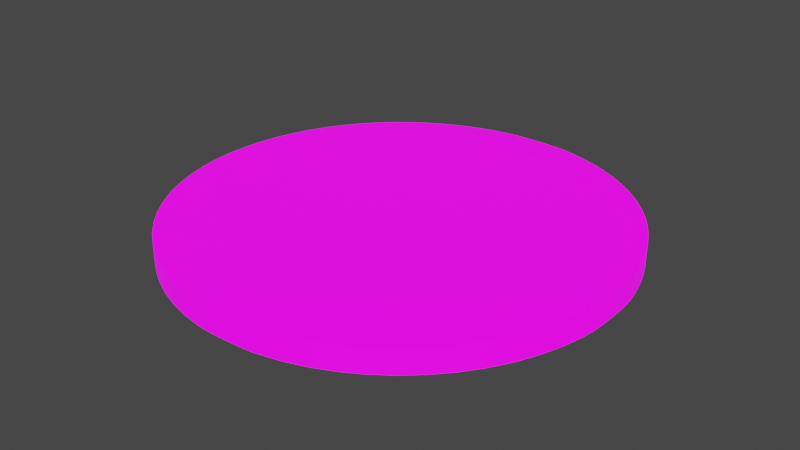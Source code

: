 # Source: UVMap2.blend  (saved by Blender 2.93.20; exported with 4.5.12 LTS)
import bpy
from mathutils import Matrix  # noqa: F401  (used for matrix-valued properties, if any)

bpy.ops.wm.read_factory_settings(use_empty=True)
scene = bpy.context.scene
scene.name = 'Scene'

# ---- collections
col_stencil2_svg = bpy.data.collections.new('Stencil2.svg'); scene.collection.children.link(col_stencil2_svg)

# ---- images (referenced by path relative to the original .blend; pixels are not part of the script)
import os
ASSET_DIR = os.environ.get("B2B_ASSET_DIR", "")  # directory of the original .blend (textures are referenced by path, not embedded)
HERE = os.path.dirname(os.path.abspath(__file__))  # packed textures are extracted next to this script under _unpacked/

def load_image(name, relpath, width, height, colorspace="sRGB"):
    """Load a texture the original file referenced (path relative to the .blend, or extracted next to this script)."""
    p = next((c for c in (os.path.join(HERE, relpath), os.path.join(ASSET_DIR, relpath)) if relpath and os.path.exists(c)), "")
    if p:
        img = bpy.data.images.load(p, check_existing=True)
        img.name = name
    else:  # same state as the original file: an image datablock whose file is absent (Cycles renders it pink)
        img = bpy.data.images.new(name, width, height)
        img.source = "FILE"
        img.filepath = "//" + (relpath or name)
    img.colorspace_settings.name = colorspace
    return img
img_icon2_png = load_image('Icon2.png', 'Icon2.png', 1024, 1024, 'sRGB')

# ---- materials (node trees are filled in below, after node groups)
mat_svgmat_001 = bpy.data.materials.new('SVGMat.001')
mat_svgmat_001.use_transparent_shadow = False
mat_svgmat_001.diffuse_color = (0.0, 0.0, 0.0, 1.0)

# ---- material node trees
mat_svgmat_001.use_nodes = True; mat_svgmat_001.node_tree.nodes.clear()
_N = mat_svgmat_001.node_tree.nodes; _L = mat_svgmat_001.node_tree.links
n0 = _N.new('ShaderNodeBsdfPrincipled'); n0.name = 'Principled BSDF'; n0.location = (10, 300)
n0.distribution = 'GGX'
n0.subsurface_method = 'BURLEY'
n0.inputs[3].default_value = 1.45
n0.inputs[28].default_value = 1.0
n1 = _N.new('ShaderNodeOutputMaterial'); n1.name = 'Material Output'; n1.location = (300, 300)
n2 = _N.new('ShaderNodeTexImage'); n2.name = 'Image Texture'; n2.location = (-280, 280)
n2.image = img_icon2_png
n3 = _N.new('ShaderNodeTexImage'); n3.name = 'Image Texture.001'; n3.location = (-280, -60)
n3.image = img_icon2_png
_L.new(n0.outputs[0], n1.inputs[0])
_L.new(n2.outputs[0], n0.inputs[0])
_L.new(n3.outputs[0], n0.inputs[27])
n1.is_active_output = True

# ---- world
world_world = bpy.data.worlds.new('World'); scene.world = world_world
world_world.use_nodes = True; world_world.node_tree.nodes.clear()
_N = world_world.node_tree.nodes; _L = world_world.node_tree.links
n0 = _N.new('ShaderNodeOutputWorld'); n0.name = 'World Output'; n0.location = (300, 300)
n1 = _N.new('ShaderNodeBackground'); n1.name = 'Background'; n1.location = (10, 300)
n1.inputs[0].default_value = (0.05088, 0.05088, 0.05088, 1.0)
_L.new(n1.outputs[0], n0.inputs[0])
n0.is_active_output = True
world_world.color = (0.05088, 0.05088, 0.05088)
world_world.use_sun_shadow = False
world_world.sun_shadow_jitter_overblur = 0.0

# ---- meshes
me_path1587 = bpy.data.meshes.new('path1587')
me_path1587.from_pydata([(0.04088, 0.0002502, 0.0005), (0.0364, 0.0009976, 0.0005), (0.03206, 0.002172, 0.0005), (0.02789, 0.00375, 0.0005), (0.02391, 0.005712, 0.0005), (0.02014, 0.008034, 0.0005), (0.01661, 0.0107, 0.0005), (0.01336, 0.01367, 0.0005), (0.01039, 0.01695, 0.0005), (0.007754, 0.0205, 0.0005), (0.005462, 0.0243, 0.0005), (0.003544, 0.02833, 0.0005), (0.002026, 0.03256, 0.0005), (0.0009838, 0.03668, 0.0005), (0.0003249, 0.04082, 0.0005), (4.303e-05, 0.04497, 0.0005), (0.0001323, 0.04909, 0.0005), (0.0005868, 0.05318, 0.0005), (0.001401, 0.0572, 0.0005), (0.002568, 0.06112, 0.0005), (0.004082, 0.06494, 0.0005), (0.005938, 0.06861, 0.0005), (0.008129, 0.07212, 0.0005), (0.01065, 0.07545, 0.0005), (0.01349, 0.07857, 0.0005), (0.0152, 0.08018, 0.0005), (0.01698, 0.08171, 0.0005), (0.01884, 0.08314, 0.0005), (0.02077, 0.08447, 0.0005), (0.02276, 0.08571, 0.0005), (0.02482, 0.08685, 0.0005), (0.02694, 0.08788, 0.0005), (0.02911, 0.08881, 0.0005), (0.03133, 0.08963, 0.0005), (0.03359, 0.09034, 0.0005), (0.03589, 0.09094, 0.0005), (0.03823, 0.09142, 0.0005), (0.03925, 0.09158, 0.0005), (0.04044, 0.0917, 0.0005), (0.04176, 0.0918, 0.0005), (0.04318, 0.09187, 0.0005), (0.04466, 0.09191, 0.0005), (0.04617, 0.09193, 0.0005), (0.04767, 0.09191, 0.0005), (0.04914, 0.09187, 0.0005), (0.05054, 0.0918, 0.0005), (0.05184, 0.0917, 0.0005), (0.05299, 0.09157, 0.0005), (0.05398, 0.09141, 0.0005), (0.05496, 0.09122, 0.0005), (0.05595, 0.09099, 0.0005), (0.05696, 0.09074, 0.0005), (0.05797, 0.09047, 0.0005), (0.05899, 0.09017, 0.0005), (0.05999, 0.08986, 0.0005), (0.06099, 0.08953, 0.0005), (0.06197, 0.08918, 0.0005), (0.06292, 0.08882, 0.0005), (0.06385, 0.08844, 0.0005), (0.06475, 0.08806, 0.0005), (0.0656, 0.08766, 0.0005), (0.06887, 0.08595, 0.0005), (0.07197, 0.08401, 0.0005), (0.07487, 0.08186, 0.0005), (0.07759, 0.07949, 0.0005), (0.0801, 0.07694, 0.0005), (0.0824, 0.07419, 0.0005), (0.08448, 0.07128, 0.0005), (0.08634, 0.0682, 0.0005), (0.08796, 0.06497, 0.0005), (0.08933, 0.0616, 0.0005), (0.09046, 0.05809, 0.0005), (0.09132, 0.05447, 0.0005), (0.09151, 0.05338, 0.0005), (0.09166, 0.05215, 0.0005), (0.09178, 0.05081, 0.0005), (0.09187, 0.04937, 0.0005), (0.09193, 0.04788, 0.0005), (0.09196, 0.04637, 0.0005), (0.09195, 0.04484, 0.0005), (0.09192, 0.04335, 0.0005), (0.09185, 0.04191, 0.0005), (0.09175, 0.04056, 0.0005), (0.09161, 0.03932, 0.0005), (0.09144, 0.03823, 0.0005), (0.09034, 0.03351, 0.0005), (0.08878, 0.029, 0.0005), (0.0868, 0.02472, 0.0005), (0.08441, 0.02069, 0.0005), (0.08165, 0.01694, 0.0005), (0.07854, 0.0135, 0.0005), (0.07511, 0.01038, 0.0005), (0.07138, 0.007626, 0.0005), (0.06737, 0.005251, 0.0005), (0.06312, 0.003283, 0.0005), (0.05865, 0.001748, 0.0005), (0.05398, 0.0006721, 0.0005), (0.05317, 0.0005517, 0.0005), (0.0522, 0.0004433, 0.0005), (0.05111, 0.0003481, 0.0005), (0.04993, 0.0002669, 0.0005), (0.04868, 0.0002009, 0.0005), (0.0474, 0.0001511, 0.0005), (0.04612, 0.0001186, 0.0005), (0.04487, 0.0001043, 0.0005), (0.04369, 0.0001092, 0.0005), (0.04261, 0.0001346, 0.0005), (0.04167, 0.0001813, 0.0005), (0.04088, 0.0002504, 0.0005), (0.04088, 0.0002504, 0.0005), (0.04088, 0.0002504, 0.0005), (0.04088, 0.0002503, 0.0005), (0.04088, 0.0002503, 0.0005), (0.04088, 0.0002503, 0.0005), (0.04088, 0.0002503, 0.0005), (0.04088, 0.0002503, 0.0005), (0.04088, 0.0002503, 0.0005), (0.04088, 0.0002502, 0.0005), (0.04088, 0.0002502, 0.0005), (0.04088, 0.0002502, 0.0005), (0.04088, 0.0002502, -0.0005), (0.0364, 0.0009976, -0.0005), (0.03206, 0.002172, -0.0005), (0.02789, 0.00375, -0.0005), (0.02391, 0.005712, -0.0005), (0.02014, 0.008034, -0.0005), (0.01661, 0.0107, -0.0005), (0.01336, 0.01367, -0.0005), (0.01039, 0.01695, -0.0005), (0.007754, 0.0205, -0.0005), (0.005462, 0.0243, -0.0005), (0.003544, 0.02833, -0.0005), (0.002026, 0.03256, -0.0005), (0.0009838, 0.03668, -0.0005), (0.0003249, 0.04082, -0.0005), (4.303e-05, 0.04497, -0.0005), (0.0001323, 0.04909, -0.0005), (0.0005868, 0.05318, -0.0005), (0.001401, 0.0572, -0.0005), (0.002568, 0.06112, -0.0005), (0.004082, 0.06494, -0.0005), (0.005938, 0.06861, -0.0005), (0.008129, 0.07212, -0.0005), (0.01065, 0.07545, -0.0005), (0.01349, 0.07857, -0.0005), (0.0152, 0.08018, -0.0005), (0.01698, 0.08171, -0.0005), (0.01884, 0.08314, -0.0005), (0.02077, 0.08447, -0.0005), (0.02276, 0.08571, -0.0005), (0.02482, 0.08685, -0.0005), (0.02694, 0.08788, -0.0005), (0.02911, 0.08881, -0.0005), (0.03133, 0.08963, -0.0005), (0.03359, 0.09034, -0.0005), (0.03589, 0.09094, -0.0005), (0.03823, 0.09142, -0.0005), (0.03925, 0.09158, -0.0005), (0.04044, 0.0917, -0.0005), (0.04176, 0.0918, -0.0005), (0.04318, 0.09187, -0.0005), (0.04466, 0.09191, -0.0005), (0.04617, 0.09193, -0.0005), (0.04767, 0.09191, -0.0005), (0.04914, 0.09187, -0.0005), (0.05054, 0.0918, -0.0005), (0.05184, 0.0917, -0.0005), (0.05299, 0.09157, -0.0005), (0.05398, 0.09141, -0.0005), (0.05496, 0.09122, -0.0005), (0.05595, 0.09099, -0.0005), (0.05696, 0.09074, -0.0005), (0.05797, 0.09047, -0.0005), (0.05899, 0.09017, -0.0005), (0.05999, 0.08986, -0.0005), (0.06099, 0.08953, -0.0005), (0.06197, 0.08918, -0.0005), (0.06292, 0.08882, -0.0005), (0.06385, 0.08844, -0.0005), (0.06475, 0.08806, -0.0005), (0.0656, 0.08766, -0.0005), (0.06887, 0.08595, -0.0005), (0.07197, 0.08401, -0.0005), (0.07487, 0.08186, -0.0005), (0.07759, 0.07949, -0.0005), (0.0801, 0.07694, -0.0005), (0.0824, 0.07419, -0.0005), (0.08448, 0.07128, -0.0005), (0.08634, 0.0682, -0.0005), (0.08796, 0.06497, -0.0005), (0.08933, 0.0616, -0.0005), (0.09046, 0.05809, -0.0005), (0.09132, 0.05447, -0.0005), (0.09151, 0.05338, -0.0005), (0.09166, 0.05215, -0.0005), (0.09178, 0.05081, -0.0005), (0.09187, 0.04937, -0.0005), (0.09193, 0.04788, -0.0005), (0.09196, 0.04637, -0.0005), (0.09195, 0.04484, -0.0005), (0.09192, 0.04335, -0.0005), (0.09185, 0.04191, -0.0005), (0.09175, 0.04056, -0.0005), (0.09161, 0.03932, -0.0005), (0.09144, 0.03823, -0.0005), (0.09034, 0.03351, -0.0005), (0.08878, 0.029, -0.0005), (0.0868, 0.02472, -0.0005), (0.08441, 0.02069, -0.0005), (0.08165, 0.01694, -0.0005), (0.07854, 0.0135, -0.0005), (0.07511, 0.01038, -0.0005), (0.07138, 0.007626, -0.0005), (0.06737, 0.005251, -0.0005), (0.06312, 0.003283, -0.0005), (0.05865, 0.001748, -0.0005), (0.05398, 0.0006721, -0.0005), (0.05317, 0.0005517, -0.0005), (0.0522, 0.0004433, -0.0005), (0.05111, 0.0003481, -0.0005), (0.04993, 0.0002669, -0.0005), (0.04868, 0.0002009, -0.0005), (0.0474, 0.0001511, -0.0005), (0.04612, 0.0001186, -0.0005), (0.04487, 0.0001043, -0.0005), (0.04369, 0.0001092, -0.0005), (0.04261, 0.0001346, -0.0005), (0.04167, 0.0001813, -0.0005), (0.04088, 0.0002504, -0.0005), (0.04088, 0.0002504, -0.0005), (0.04088, 0.0002504, -0.0005), (0.04088, 0.0002503, -0.0005), (0.04088, 0.0002503, -0.0005), (0.04088, 0.0002503, -0.0005), (0.04088, 0.0002503, -0.0005), (0.04088, 0.0002503, -0.0005), (0.04088, 0.0002503, -0.0005), (0.04088, 0.0002502, -0.0005), (0.04088, 0.0002502, -0.0005), (0.04088, 0.0002502, -0.0005)], [], [(41, 43, 42), (40, 43, 41), (40, 44, 43), (39, 44, 40), (39, 45, 44), (38, 45, 39), (38, 46, 45), (37, 46, 38), (37, 47, 46), (36, 47, 37), (36, 48, 47), (35, 48, 36), (35, 49, 48), (35, 50, 49), (35, 51, 50), (34, 51, 35), (34, 52, 51), (34, 53, 52), (33, 53, 34), (33, 54, 53), (33, 55, 54), (32, 55, 33), (32, 56, 55), (32, 57, 56), (32, 58, 57), (31, 58, 32), (31, 59, 58), (31, 60, 59), (30, 60, 31), (30, 61, 60), (29, 61, 30), (29, 62, 61), (28, 62, 29), (27, 62, 28), (27, 63, 62), (26, 63, 27), (26, 64, 63), (25, 64, 26), (24, 64, 25), (24, 65, 64), (23, 65, 24), (23, 66, 65), (22, 66, 23), (22, 67, 66), (21, 67, 22), (21, 68, 67), (20, 68, 21), (20, 69, 68), (20, 70, 69), (19, 70, 20), (19, 71, 70), (18, 71, 19), (18, 72, 71), (17, 72, 18), (17, 73, 72), (17, 74, 73), (16, 74, 17), (16, 75, 74), (16, 76, 75), (16, 77, 76), (15, 77, 16), (15, 78, 77), (15, 79, 78), (14, 79, 15), (14, 80, 79), (14, 81, 80), (14, 82, 81), (13, 82, 14), (13, 83, 82), (13, 84, 83), (13, 85, 84), (12, 85, 13), (12, 86, 85), (11, 86, 12), (11, 87, 86), (10, 87, 11), (10, 88, 87), (9, 88, 10), (9, 89, 88), (8, 89, 9), (7, 89, 8), (7, 90, 89), (6, 90, 7), (6, 91, 90), (5, 91, 6), (5, 92, 91), (4, 92, 5), (4, 93, 92), (3, 93, 4), (3, 94, 93), (2, 94, 3), (2, 95, 94), (1, 95, 2), (1, 96, 95), (0, 119, 1), (119, 118, 1), (118, 117, 1), (117, 116, 1), (116, 115, 1), (115, 114, 1), (114, 113, 1), (113, 112, 1), (112, 111, 1), (111, 110, 1), (110, 109, 1), (109, 108, 1), (108, 96, 1), (108, 97, 96), (108, 98, 97), (108, 99, 98), (108, 100, 99), (108, 101, 100), (107, 101, 108), (107, 102, 101), (106, 102, 107), (106, 103, 102), (105, 103, 106), (105, 104, 103), (161, 162, 163), (160, 161, 163), (160, 163, 164), (159, 160, 164), (159, 164, 165), (158, 159, 165), (158, 165, 166), (157, 158, 166), (157, 166, 167), (156, 157, 167), (156, 167, 168), (155, 156, 168), (155, 168, 169), (155, 169, 170), (155, 170, 171), (154, 155, 171), (154, 171, 172), (154, 172, 173), (153, 154, 173), (153, 173, 174), (153, 174, 175), (152, 153, 175), (152, 175, 176), (152, 176, 177), (152, 177, 178), (151, 152, 178), (151, 178, 179), (151, 179, 180), (150, 151, 180), (150, 180, 181), (149, 150, 181), (149, 181, 182), (148, 149, 182), (147, 148, 182), (147, 182, 183), (146, 147, 183), (146, 183, 184), (145, 146, 184), (144, 145, 184), (144, 184, 185), (143, 144, 185), (143, 185, 186), (142, 143, 186), (142, 186, 187), (141, 142, 187), (141, 187, 188), (140, 141, 188), (140, 188, 189), (140, 189, 190), (139, 140, 190), (139, 190, 191), (138, 139, 191), (138, 191, 192), (137, 138, 192), (137, 192, 193), (137, 193, 194), (136, 137, 194), (136, 194, 195), (136, 195, 196), (136, 196, 197), (135, 136, 197), (135, 197, 198), (135, 198, 199), (134, 135, 199), (134, 199, 200), (134, 200, 201), (134, 201, 202), (133, 134, 202), (133, 202, 203), (133, 203, 204), (133, 204, 205), (132, 133, 205), (132, 205, 206), (131, 132, 206), (131, 206, 207), (130, 131, 207), (130, 207, 208), (129, 130, 208), (129, 208, 209), (128, 129, 209), (127, 128, 209), (127, 209, 210), (126, 127, 210), (126, 210, 211), (125, 126, 211), (125, 211, 212), (124, 125, 212), (124, 212, 213), (123, 124, 213), (123, 213, 214), (122, 123, 214), (122, 214, 215), (121, 122, 215), (121, 215, 216), (120, 121, 239), (239, 121, 238), (238, 121, 237), (237, 121, 236), (236, 121, 235), (235, 121, 234), (234, 121, 233), (233, 121, 232), (232, 121, 231), (231, 121, 230), (230, 121, 229), (229, 121, 228), (228, 121, 216), (228, 216, 217), (228, 217, 218), (228, 218, 219), (228, 219, 220), (228, 220, 221), (227, 228, 221), (227, 221, 222), (226, 227, 222), (226, 222, 223), (225, 226, 223), (225, 223, 224), (41, 42, 162, 161), (42, 43, 163, 162), (40, 41, 161, 160), (43, 44, 164, 163), (39, 40, 160, 159), (44, 45, 165, 164), (38, 39, 159, 158), (45, 46, 166, 165), (37, 38, 158, 157), (46, 47, 167, 166), (36, 37, 157, 156), (47, 48, 168, 167), (35, 36, 156, 155), (48, 49, 169, 168), (49, 50, 170, 169), (50, 51, 171, 170), (34, 35, 155, 154), (51, 52, 172, 171), (52, 53, 173, 172), (33, 34, 154, 153), (53, 54, 174, 173), (54, 55, 175, 174), (32, 33, 153, 152), (55, 56, 176, 175), (56, 57, 177, 176), (57, 58, 178, 177), (31, 32, 152, 151), (58, 59, 179, 178), (59, 60, 180, 179), (30, 31, 151, 150), (60, 61, 181, 180), (29, 30, 150, 149), (61, 62, 182, 181), (28, 29, 149, 148), (27, 28, 148, 147), (62, 63, 183, 182), (26, 27, 147, 146), (63, 64, 184, 183), (25, 26, 146, 145), (24, 25, 145, 144), (64, 65, 185, 184), (23, 24, 144, 143), (65, 66, 186, 185), (22, 23, 143, 142), (66, 67, 187, 186), (21, 22, 142, 141), (67, 68, 188, 187), (20, 21, 141, 140), (68, 69, 189, 188), (69, 70, 190, 189), (19, 20, 140, 139), (70, 71, 191, 190), (18, 19, 139, 138), (71, 72, 192, 191), (17, 18, 138, 137), (72, 73, 193, 192), (73, 74, 194, 193), (16, 17, 137, 136), (74, 75, 195, 194), (75, 76, 196, 195), (76, 77, 197, 196), (15, 16, 136, 135), (77, 78, 198, 197), (78, 79, 199, 198), (14, 15, 135, 134), (79, 80, 200, 199), (80, 81, 201, 200), (81, 82, 202, 201), (13, 14, 134, 133), (82, 83, 203, 202), (83, 84, 204, 203), (84, 85, 205, 204), (12, 13, 133, 132), (85, 86, 206, 205), (11, 12, 132, 131), (86, 87, 207, 206), (10, 11, 131, 130), (87, 88, 208, 207), (9, 10, 130, 129), (88, 89, 209, 208), (8, 9, 129, 128), (7, 8, 128, 127), (89, 90, 210, 209), (6, 7, 127, 126), (90, 91, 211, 210), (5, 6, 126, 125), (91, 92, 212, 211), (4, 5, 125, 124), (92, 93, 213, 212), (3, 4, 124, 123), (93, 94, 214, 213), (2, 3, 123, 122), (94, 95, 215, 214), (1, 2, 122, 121), (95, 96, 216, 215), (0, 1, 121, 120), (119, 0, 120, 239), (118, 119, 239, 238), (117, 118, 238, 237), (116, 117, 237, 236), (115, 116, 236, 235), (114, 115, 235, 234), (113, 114, 234, 233), (112, 113, 233, 232), (111, 112, 232, 231), (110, 111, 231, 230), (109, 110, 230, 229), (108, 109, 229, 228), (96, 97, 217, 216), (97, 98, 218, 217), (98, 99, 219, 218), (99, 100, 220, 219), (100, 101, 221, 220), (107, 108, 228, 227), (101, 102, 222, 221), (106, 107, 227, 226), (102, 103, 223, 222), (105, 106, 226, 225), (104, 105, 225, 224), (103, 104, 224, 223)])
_uv = me_path1587.uv_layers.new(name='UVMap')
_uv.uv.foreach_set('vector', [0.486, 0.9729, 0.517, 0.9729, 0.5016, 0.973, 0.4708, 0.9725, 0.517, 0.9729, 0.486, 0.9729, 0.4708, 0.9725, 0.5321, 0.9724, 0.517, 0.9729, 0.4563, 0.9718, 0.5321, 0.9724, 0.4708, 0.9725, 0.4563, 0.9718, 0.5465, 0.9717, 0.5321, 0.9724, 0.4427, 0.9708, 0.5465, 0.9717, 0.4563, 0.9718, 0.4427, 0.9708, 0.5598, 0.9707, 0.5465, 0.9717, 0.4305, 0.9695, 0.5598, 0.9707, 0.4427, 0.9708, 0.4305, 0.9695, 0.5717, 0.9694, 0.5598, 0.9707, 0.42, 0.9679, 0.5717, 0.9694, 0.4305, 0.9695, 0.42, 0.9679, 0.5818, 0.9678, 0.5717, 0.9694, 0.396, 0.9629, 0.5818, 0.9678, 0.42, 0.9679, 0.396, 0.9629, 0.5919, 0.9657, 0.5818, 0.9678, 0.396, 0.9629, 0.6021, 0.9634, 0.5919, 0.9657, 0.396, 0.9629, 0.6124, 0.9608, 0.6021, 0.9634, 0.3723, 0.9567, 0.6124, 0.9608, 0.396, 0.9629, 0.3723, 0.9567, 0.6228, 0.958, 0.6124, 0.9608, 0.3723, 0.9567, 0.6332, 0.955, 0.6228, 0.958, 0.3491, 0.9494, 0.6332, 0.955, 0.3723, 0.9567, 0.3491, 0.9494, 0.6436, 0.9518, 0.6332, 0.955, 0.3491, 0.9494, 0.6538, 0.9484, 0.6436, 0.9518, 0.3263, 0.941, 0.6538, 0.9484, 0.3491, 0.9494, 0.3263, 0.941, 0.6639, 0.9448, 0.6538, 0.9484, 0.3263, 0.941, 0.6737, 0.9411, 0.6639, 0.9448, 0.3263, 0.941, 0.6832, 0.9372, 0.6737, 0.9411, 0.304, 0.9315, 0.6832, 0.9372, 0.3263, 0.941, 0.304, 0.9315, 0.6924, 0.9333, 0.6832, 0.9372, 0.304, 0.9315, 0.7012, 0.9293, 0.6924, 0.9333, 0.2823, 0.9208, 0.7012, 0.9293, 0.304, 0.9315, 0.2823, 0.9208, 0.7348, 0.9117, 0.7012, 0.9293, 0.2611, 0.9092, 0.7348, 0.9117, 0.2823, 0.9208, 0.2611, 0.9092, 0.7666, 0.8917, 0.7348, 0.9117, 0.2406, 0.8965, 0.7666, 0.8917, 0.2611, 0.9092, 0.2208, 0.8827, 0.7666, 0.8917, 0.2406, 0.8965, 0.2208, 0.8827, 0.7965, 0.8696, 0.7666, 0.8917, 0.2017, 0.868, 0.7965, 0.8696, 0.2208, 0.8827, 0.2017, 0.868, 0.8243, 0.8453, 0.7965, 0.8696, 0.1834, 0.8524, 0.8243, 0.8453, 0.2017, 0.868, 0.1659, 0.8358, 0.8243, 0.8453, 0.1834, 0.8524, 0.1659, 0.8358, 0.8501, 0.819, 0.8243, 0.8453, 0.1367, 0.8038, 0.8501, 0.819, 0.1659, 0.8358, 0.1367, 0.8038, 0.8738, 0.7909, 0.8501, 0.819, 0.1108, 0.7696, 0.8738, 0.7909, 0.1367, 0.8038, 0.1108, 0.7696, 0.8952, 0.7609, 0.8738, 0.7909, 0.08826, 0.7335, 0.8952, 0.7609, 0.1108, 0.7696, 0.08826, 0.7335, 0.9142, 0.7293, 0.8952, 0.7609, 0.0692, 0.6958, 0.9142, 0.7293, 0.08826, 0.7335, 0.0692, 0.6958, 0.9309, 0.6961, 0.9142, 0.7293, 0.0692, 0.6958, 0.945, 0.6614, 0.9309, 0.6961, 0.05364, 0.6566, 0.945, 0.6614, 0.0692, 0.6958, 0.05364, 0.6566, 0.9566, 0.6254, 0.945, 0.6614, 0.04165, 0.6162, 0.9566, 0.6254, 0.05364, 0.6566, 0.04165, 0.6162, 0.9655, 0.5882, 0.9566, 0.6254, 0.03329, 0.575, 0.9655, 0.5882, 0.04165, 0.6162, 0.03329, 0.575, 0.9673, 0.577, 0.9655, 0.5882, 0.03329, 0.575, 0.9689, 0.5644, 0.9673, 0.577, 0.02862, 0.533, 0.9689, 0.5644, 0.03329, 0.575, 0.02862, 0.533, 0.9702, 0.5506, 0.9689, 0.5644, 0.02862, 0.533, 0.9711, 0.5359, 0.9702, 0.5506, 0.02862, 0.533, 0.9717, 0.5206, 0.9711, 0.5359, 0.0277, 0.4906, 0.9717, 0.5206, 0.02862, 0.533, 0.0277, 0.4906, 0.972, 0.505, 0.9717, 0.5206, 0.0277, 0.4906, 0.9719, 0.4893, 0.972, 0.505, 0.0306, 0.448, 0.9719, 0.4893, 0.0277, 0.4906, 0.0306, 0.448, 0.9716, 0.474, 0.9719, 0.4893, 0.0306, 0.448, 0.9709, 0.4592, 0.9716, 0.474, 0.0306, 0.448, 0.9698, 0.4454, 0.9709, 0.4592, 0.03737, 0.4054, 0.9698, 0.4454, 0.0306, 0.448, 0.03737, 0.4054, 0.9684, 0.4326, 0.9698, 0.4454, 0.03737, 0.4054, 0.9667, 0.4213, 0.9684, 0.4326, 0.03737, 0.4054, 0.9553, 0.3729, 0.9667, 0.4213, 0.04807, 0.3632, 0.9553, 0.3729, 0.03737, 0.4054, 0.04807, 0.3632, 0.9393, 0.3266, 0.9553, 0.3729, 0.06367, 0.3196, 0.9393, 0.3266, 0.04807, 0.3632, 0.06367, 0.3196, 0.9189, 0.2826, 0.9393, 0.3266, 0.08337, 0.2782, 0.9189, 0.2826, 0.06367, 0.3196, 0.08337, 0.2782, 0.8944, 0.2412, 0.9189, 0.2826, 0.1069, 0.2392, 0.8944, 0.2412, 0.08337, 0.2782, 0.1069, 0.2392, 0.8661, 0.2027, 0.8944, 0.2412, 0.134, 0.2028, 0.8661, 0.2027, 0.1069, 0.2392, 0.1645, 0.1691, 0.8661, 0.2027, 0.134, 0.2028, 0.1645, 0.1691, 0.8342, 0.1673, 0.8661, 0.2027, 0.1979, 0.1385, 0.8342, 0.1673, 0.1645, 0.1691, 0.1979, 0.1385, 0.7989, 0.1353, 0.8342, 0.1673, 0.2341, 0.1112, 0.7989, 0.1353, 0.1979, 0.1385, 0.2341, 0.1112, 0.7606, 0.107, 0.7989, 0.1353, 0.2729, 0.08732, 0.7606, 0.107, 0.2341, 0.1112, 0.2729, 0.08732, 0.7194, 0.08258, 0.7606, 0.107, 0.3138, 0.06717, 0.7194, 0.08258, 0.2729, 0.08732, 0.3138, 0.06717, 0.6757, 0.06237, 0.7194, 0.08258, 0.3567, 0.05095, 0.6757, 0.06237, 0.3138, 0.06717, 0.3567, 0.05095, 0.6298, 0.0466, 0.6757, 0.06237, 0.4012, 0.03889, 0.6298, 0.0466, 0.3567, 0.05095, 0.4012, 0.03889, 0.5818, 0.03554, 0.6298, 0.0466, 0.4472, 0.03121, 0.4472, 0.03121, 0.4012, 0.03889, 0.4472, 0.03121, 0.4472, 0.03121, 0.4012, 0.03889, 0.4472, 0.03121, 0.4472, 0.03121, 0.4012, 0.03889, 0.4472, 0.03121, 0.4472, 0.03121, 0.4012, 0.03889, 0.4472, 0.03121, 0.4472, 0.03121, 0.4012, 0.03889, 0.4472, 0.03121, 0.4472, 0.03121, 0.4012, 0.03889, 0.4472, 0.03121, 0.4472, 0.03121, 0.4012, 0.03889, 0.4472, 0.03121, 0.4472, 0.03121, 0.4012, 0.03889, 0.4472, 0.03121, 0.4472, 0.03121, 0.4012, 0.03889, 0.4472, 0.03121, 0.4472, 0.03121, 0.4012, 0.03889, 0.4472, 0.03121, 0.4472, 0.03121, 0.4012, 0.03889, 0.4472, 0.03121, 0.4472, 0.03121, 0.4012, 0.03889, 0.4472, 0.03121, 0.5818, 0.03554, 0.4012, 0.03889, 0.4472, 0.03121, 0.5735, 0.03431, 0.5818, 0.03554, 0.4472, 0.03121, 0.5636, 0.03319, 0.5735, 0.03431, 0.4472, 0.03121, 0.5524, 0.03222, 0.5636, 0.03319, 0.4472, 0.03121, 0.5402, 0.03138, 0.5524, 0.03222, 0.4472, 0.03121, 0.5273, 0.0307, 0.5402, 0.03138, 0.4553, 0.0305, 0.5273, 0.0307, 0.4472, 0.03121, 0.4553, 0.0305, 0.5142, 0.03019, 0.5273, 0.0307, 0.4651, 0.03002, 0.5142, 0.03019, 0.4553, 0.0305, 0.4651, 0.03002, 0.501, 0.02986, 0.5142, 0.03019, 0.4762, 0.02976, 0.501, 0.02986, 0.4651, 0.03002, 0.4762, 0.02976, 0.4883, 0.02971, 0.501, 0.02986, 0.486, 0.9729, 0.5016, 0.973, 0.517, 0.9729, 0.4708, 0.9725, 0.486, 0.9729, 0.517, 0.9729, 0.4708, 0.9725, 0.517, 0.9729, 0.5321, 0.9724, 0.4563, 0.9718, 0.4708, 0.9725, 0.5321, 0.9724, 0.4563, 0.9718, 0.5321, 0.9724, 0.5465, 0.9717, 0.4427, 0.9708, 0.4563, 0.9718, 0.5465, 0.9717, 0.4427, 0.9708, 0.5465, 0.9717, 0.5598, 0.9707, 0.4305, 0.9695, 0.4427, 0.9708, 0.5598, 0.9707, 0.4305, 0.9695, 0.5598, 0.9707, 0.5717, 0.9694, 0.42, 0.9679, 0.4305, 0.9695, 0.5717, 0.9694, 0.42, 0.9679, 0.5717, 0.9694, 0.5818, 0.9678, 0.396, 0.9629, 0.42, 0.9679, 0.5818, 0.9678, 0.396, 0.9629, 0.5818, 0.9678, 0.5919, 0.9657, 0.396, 0.9629, 0.5919, 0.9657, 0.6021, 0.9634, 0.396, 0.9629, 0.6021, 0.9634, 0.6124, 0.9608, 0.3723, 0.9567, 0.396, 0.9629, 0.6124, 0.9608, 0.3723, 0.9567, 0.6124, 0.9608, 0.6228, 0.958, 0.3723, 0.9567, 0.6228, 0.958, 0.6332, 0.955, 0.3491, 0.9494, 0.3723, 0.9567, 0.6332, 0.955, 0.3491, 0.9494, 0.6332, 0.955, 0.6436, 0.9518, 0.3491, 0.9494, 0.6436, 0.9518, 0.6538, 0.9484, 0.3263, 0.941, 0.3491, 0.9494, 0.6538, 0.9484, 0.3263, 0.941, 0.6538, 0.9484, 0.6639, 0.9448, 0.3263, 0.941, 0.6639, 0.9448, 0.6737, 0.9411, 0.3263, 0.941, 0.6737, 0.9411, 0.6832, 0.9372, 0.304, 0.9315, 0.3263, 0.941, 0.6832, 0.9372, 0.304, 0.9315, 0.6832, 0.9372, 0.6924, 0.9333, 0.304, 0.9315, 0.6924, 0.9333, 0.7012, 0.9293, 0.2823, 0.9208, 0.304, 0.9315, 0.7012, 0.9293, 0.2823, 0.9208, 0.7012, 0.9293, 0.7348, 0.9117, 0.2611, 0.9092, 0.2823, 0.9208, 0.7348, 0.9117, 0.2611, 0.9092, 0.7348, 0.9117, 0.7666, 0.8917, 0.2406, 0.8965, 0.2611, 0.9092, 0.7666, 0.8917, 0.2208, 0.8827, 0.2406, 0.8965, 0.7666, 0.8917, 0.2208, 0.8827, 0.7666, 0.8917, 0.7965, 0.8696, 0.2017, 0.868, 0.2208, 0.8827, 0.7965, 0.8696, 0.2017, 0.868, 0.7965, 0.8696, 0.8243, 0.8453, 0.1834, 0.8524, 0.2017, 0.868, 0.8243, 0.8453, 0.1659, 0.8358, 0.1834, 0.8524, 0.8243, 0.8453, 0.1659, 0.8358, 0.8243, 0.8453, 0.8501, 0.819, 0.1367, 0.8038, 0.1659, 0.8358, 0.8501, 0.819, 0.1367, 0.8038, 0.8501, 0.819, 0.8738, 0.7909, 0.1108, 0.7696, 0.1367, 0.8038, 0.8738, 0.7909, 0.1108, 0.7696, 0.8738, 0.7909, 0.8952, 0.7609, 0.08826, 0.7335, 0.1108, 0.7696, 0.8952, 0.7609, 0.08826, 0.7335, 0.8952, 0.7609, 0.9142, 0.7293, 0.0692, 0.6958, 0.08826, 0.7335, 0.9142, 0.7293, 0.0692, 0.6958, 0.9142, 0.7293, 0.9309, 0.6961, 0.0692, 0.6958, 0.9309, 0.6961, 0.945, 0.6614, 0.05364, 0.6566, 0.0692, 0.6958, 0.945, 0.6614, 0.05364, 0.6566, 0.945, 0.6614, 0.9566, 0.6254, 0.04165, 0.6162, 0.05364, 0.6566, 0.9566, 0.6254, 0.04165, 0.6162, 0.9566, 0.6254, 0.9655, 0.5882, 0.03329, 0.575, 0.04165, 0.6162, 0.9655, 0.5882, 0.03329, 0.575, 0.9655, 0.5882, 0.9673, 0.577, 0.03329, 0.575, 0.9673, 0.577, 0.9689, 0.5644, 0.02862, 0.533, 0.03329, 0.575, 0.9689, 0.5644, 0.02862, 0.533, 0.9689, 0.5644, 0.9702, 0.5506, 0.02862, 0.533, 0.9702, 0.5506, 0.9711, 0.5359, 0.02862, 0.533, 0.9711, 0.5359, 0.9717, 0.5206, 0.0277, 0.4906, 0.02862, 0.533, 0.9717, 0.5206, 0.0277, 0.4906, 0.9717, 0.5206, 0.972, 0.505, 0.0277, 0.4906, 0.972, 0.505, 0.9719, 0.4893, 0.0306, 0.448, 0.0277, 0.4906, 0.9719, 0.4893, 0.0306, 0.448, 0.9719, 0.4893, 0.9716, 0.474, 0.0306, 0.448, 0.9716, 0.474, 0.9709, 0.4592, 0.0306, 0.448, 0.9709, 0.4592, 0.9698, 0.4454, 0.03737, 0.4054, 0.0306, 0.448, 0.9698, 0.4454, 0.03737, 0.4054, 0.9698, 0.4454, 0.9684, 0.4326, 0.03737, 0.4054, 0.9684, 0.4326, 0.9667, 0.4213, 0.03737, 0.4054, 0.9667, 0.4213, 0.9553, 0.3729, 0.04807, 0.3632, 0.03737, 0.4054, 0.9553, 0.3729, 0.04807, 0.3632, 0.9553, 0.3729, 0.9393, 0.3266, 0.06367, 0.3196, 0.04807, 0.3632, 0.9393, 0.3266, 0.06367, 0.3196, 0.9393, 0.3266, 0.9189, 0.2826, 0.08337, 0.2782, 0.06367, 0.3196, 0.9189, 0.2826, 0.08337, 0.2782, 0.9189, 0.2826, 0.8944, 0.2412, 0.1069, 0.2392, 0.08337, 0.2782, 0.8944, 0.2412, 0.1069, 0.2392, 0.8944, 0.2412, 0.8661, 0.2027, 0.134, 0.2028, 0.1069, 0.2392, 0.8661, 0.2027, 0.1645, 0.1691, 0.134, 0.2028, 0.8661, 0.2027, 0.1645, 0.1691, 0.8661, 0.2027, 0.8342, 0.1673, 0.1979, 0.1385, 0.1645, 0.1691, 0.8342, 0.1673, 0.1979, 0.1385, 0.8342, 0.1673, 0.7989, 0.1353, 0.2341, 0.1112, 0.1979, 0.1385, 0.7989, 0.1353, 0.2341, 0.1112, 0.7989, 0.1353, 0.7606, 0.107, 0.2729, 0.08732, 0.2341, 0.1112, 0.7606, 0.107, 0.2729, 0.08732, 0.7606, 0.107, 0.7194, 0.08258, 0.3138, 0.06717, 0.2729, 0.08732, 0.7194, 0.08258, 0.3138, 0.06717, 0.7194, 0.08258, 0.6757, 0.06237, 0.3567, 0.05095, 0.3138, 0.06717, 0.6757, 0.06237, 0.3567, 0.05095, 0.6757, 0.06237, 0.6298, 0.0466, 0.4012, 0.03889, 0.3567, 0.05095, 0.6298, 0.0466, 0.4012, 0.03889, 0.6298, 0.0466, 0.5818, 0.03554, 0.4472, 0.03121, 0.4012, 0.03889, 0.4472, 0.03121, 0.4472, 0.03121, 0.4012, 0.03889, 0.4472, 0.03121, 0.4472, 0.03121, 0.4012, 0.03889, 0.4472, 0.03121, 0.4472, 0.03121, 0.4012, 0.03889, 0.4472, 0.03121, 0.4472, 0.03121, 0.4012, 0.03889, 0.4472, 0.03121, 0.4472, 0.03121, 0.4012, 0.03889, 0.4472, 0.03121, 0.4472, 0.03121, 0.4012, 0.03889, 0.4472, 0.03121, 0.4472, 0.03121, 0.4012, 0.03889, 0.4472, 0.03121, 0.4472, 0.03121, 0.4012, 0.03889, 0.4472, 0.03121, 0.4472, 0.03121, 0.4012, 0.03889, 0.4472, 0.03121, 0.4472, 0.03121, 0.4012, 0.03889, 0.4472, 0.03121, 0.4472, 0.03121, 0.4012, 0.03889, 0.4472, 0.03121, 0.4472, 0.03121, 0.4012, 0.03889, 0.5818, 0.03554, 0.4472, 0.03121, 0.5818, 0.03554, 0.5735, 0.03431, 0.4472, 0.03121, 0.5735, 0.03431, 0.5636, 0.03319, 0.4472, 0.03121, 0.5636, 0.03319, 0.5524, 0.03222, 0.4472, 0.03121, 0.5524, 0.03222, 0.5402, 0.03138, 0.4472, 0.03121, 0.5402, 0.03138, 0.5273, 0.0307, 0.4553, 0.0305, 0.4472, 0.03121, 0.5273, 0.0307, 0.4553, 0.0305, 0.5273, 0.0307, 0.5142, 0.03019, 0.4651, 0.03002, 0.4553, 0.0305, 0.5142, 0.03019, 0.4651, 0.03002, 0.5142, 0.03019, 0.501, 0.02986, 0.4762, 0.02976, 0.4651, 0.03002, 0.501, 0.02986, 0.4762, 0.02976, 0.501, 0.02986, 0.4883, 0.02971, 0.486, 0.9729, 0.5016, 0.973, 0.5016, 0.973, 0.486, 0.9729, 0.5016, 0.973, 0.517, 0.9729, 0.517, 0.9729, 0.5016, 0.973, 0.4708, 0.9725, 0.486, 0.9729, 0.486, 0.9729, 0.4708, 0.9725, 0.517, 0.9729, 0.5321, 0.9724, 0.5321, 0.9724, 0.517, 0.9729, 0.4563, 0.9718, 0.4708, 0.9725, 0.4708, 0.9725, 0.4563, 0.9718, 0.5321, 0.9724, 0.5465, 0.9717, 0.5465, 0.9717, 0.5321, 0.9724, 0.4427, 0.9708, 0.4563, 0.9718, 0.4563, 0.9718, 0.4427, 0.9708, 0.5465, 0.9717, 0.5598, 0.9707, 0.5598, 0.9707, 0.5465, 0.9717, 0.4305, 0.9695, 0.4427, 0.9708, 0.4427, 0.9708, 0.4305, 0.9695, 0.5598, 0.9707, 0.5717, 0.9694, 0.5717, 0.9694, 0.5598, 0.9707, 0.42, 0.9679, 0.4305, 0.9695, 0.4305, 0.9695, 0.42, 0.9679, 0.5717, 0.9694, 0.5818, 0.9678, 0.5818, 0.9678, 0.5717, 0.9694, 0.396, 0.9629, 0.42, 0.9679, 0.42, 0.9679, 0.396, 0.9629, 0.5818, 0.9678, 0.5919, 0.9657, 0.5919, 0.9657, 0.5818, 0.9678, 0.5919, 0.9657, 0.6021, 0.9634, 0.6021, 0.9634, 0.5919, 0.9657, 0.6021, 0.9634, 0.6124, 0.9608, 0.6124, 0.9608, 0.6021, 0.9634, 0.3723, 0.9567, 0.396, 0.9629, 0.396, 0.9629, 0.3723, 0.9567, 0.6124, 0.9608, 0.6228, 0.958, 0.6228, 0.958, 0.6124, 0.9608, 0.6228, 0.958, 0.6332, 0.955, 0.6332, 0.955, 0.6228, 0.958, 0.3491, 0.9494, 0.3723, 0.9567, 0.3723, 0.9567, 0.3491, 0.9494, 0.6332, 0.955, 0.6436, 0.9518, 0.6436, 0.9518, 0.6332, 0.955, 0.6436, 0.9518, 0.6538, 0.9484, 0.6538, 0.9484, 0.6436, 0.9518, 0.3263, 0.941, 0.3491, 0.9494, 0.3491, 0.9494, 0.3263, 0.941, 0.6538, 0.9484, 0.6639, 0.9448, 0.6639, 0.9448, 0.6538, 0.9484, 0.6639, 0.9448, 0.6737, 0.9411, 0.6737, 0.9411, 0.6639, 0.9448, 0.6737, 0.9411, 0.6832, 0.9372, 0.6832, 0.9372, 0.6737, 0.9411, 0.304, 0.9315, 0.3263, 0.941, 0.3263, 0.941, 0.304, 0.9315, 0.6832, 0.9372, 0.6924, 0.9333, 0.6924, 0.9333, 0.6832, 0.9372, 0.6924, 0.9333, 0.7012, 0.9293, 0.7012, 0.9293, 0.6924, 0.9333, 0.2823, 0.9208, 0.304, 0.9315, 0.304, 0.9315, 0.2823, 0.9208, 0.7012, 0.9293, 0.7348, 0.9117, 0.7348, 0.9117, 0.7012, 0.9293, 0.2611, 0.9092, 0.2823, 0.9208, 0.2823, 0.9208, 0.2611, 0.9092, 0.7348, 0.9117, 0.7666, 0.8917, 0.7666, 0.8917, 0.7348, 0.9117, 0.2406, 0.8965, 0.2611, 0.9092, 0.2611, 0.9092, 0.2406, 0.8965, 0.2208, 0.8827, 0.2406, 0.8965, 0.2406, 0.8965, 0.2208, 0.8827, 0.7666, 0.8917, 0.7965, 0.8696, 0.7965, 0.8696, 0.7666, 0.8917, 0.2017, 0.868, 0.2208, 0.8827, 0.2208, 0.8827, 0.2017, 0.868, 0.7965, 0.8696, 0.8243, 0.8453, 0.8243, 0.8453, 0.7965, 0.8696, 0.1834, 0.8524, 0.2017, 0.868, 0.2017, 0.868, 0.1834, 0.8524, 0.1659, 0.8358, 0.1834, 0.8524, 0.1834, 0.8524, 0.1659, 0.8358, 0.8243, 0.8453, 0.8501, 0.819, 0.8501, 0.819, 0.8243, 0.8453, 0.1367, 0.8038, 0.1659, 0.8358, 0.1659, 0.8358, 0.1367, 0.8038, 0.8501, 0.819, 0.8738, 0.7909, 0.8738, 0.7909, 0.8501, 0.819, 0.1108, 0.7696, 0.1367, 0.8038, 0.1367, 0.8038, 0.1108, 0.7696, 0.8738, 0.7909, 0.8952, 0.7609, 0.8952, 0.7609, 0.8738, 0.7909, 0.08826, 0.7335, 0.1108, 0.7696, 0.1108, 0.7696, 0.08826, 0.7335, 0.8952, 0.7609, 0.9142, 0.7293, 0.9142, 0.7293, 0.8952, 0.7609, 0.0692, 0.6958, 0.08826, 0.7335, 0.08826, 0.7335, 0.0692, 0.6958, 0.9142, 0.7293, 0.9309, 0.6961, 0.9309, 0.6961, 0.9142, 0.7293, 0.9309, 0.6961, 0.945, 0.6614, 0.945, 0.6614, 0.9309, 0.6961, 0.05364, 0.6566, 0.0692, 0.6958, 0.0692, 0.6958, 0.05364, 0.6566, 0.945, 0.6614, 0.9566, 0.6254, 0.9566, 0.6254, 0.945, 0.6614, 0.04165, 0.6162, 0.05364, 0.6566, 0.05364, 0.6566, 0.04165, 0.6162, 0.9566, 0.6254, 0.9655, 0.5882, 0.9655, 0.5882, 0.9566, 0.6254, 0.03329, 0.575, 0.04165, 0.6162, 0.04165, 0.6162, 0.03329, 0.575, 0.9655, 0.5882, 0.9673, 0.577, 0.9673, 0.577, 0.9655, 0.5882, 0.9673, 0.577, 0.9689, 0.5644, 0.9689, 0.5644, 0.9673, 0.577, 0.02862, 0.533, 0.03329, 0.575, 0.03329, 0.575, 0.02862, 0.533, 0.9689, 0.5644, 0.9702, 0.5506, 0.9702, 0.5506, 0.9689, 0.5644, 0.9702, 0.5506, 0.9711, 0.5359, 0.9711, 0.5359, 0.9702, 0.5506, 0.9711, 0.5359, 0.9717, 0.5206, 0.9717, 0.5206, 0.9711, 0.5359, 0.0277, 0.4906, 0.02862, 0.533, 0.02862, 0.533, 0.0277, 0.4906, 0.9717, 0.5206, 0.972, 0.505, 0.972, 0.505, 0.9717, 0.5206, 0.972, 0.505, 0.9719, 0.4893, 0.9719, 0.4893, 0.972, 0.505, 0.0306, 0.448, 0.0277, 0.4906, 0.0277, 0.4906, 0.0306, 0.448, 0.9719, 0.4893, 0.9716, 0.474, 0.9716, 0.474, 0.9719, 0.4893, 0.9716, 0.474, 0.9709, 0.4592, 0.9709, 0.4592, 0.9716, 0.474, 0.9709, 0.4592, 0.9698, 0.4454, 0.9698, 0.4454, 0.9709, 0.4592, 0.03737, 0.4054, 0.0306, 0.448, 0.0306, 0.448, 0.03737, 0.4054, 0.9698, 0.4454, 0.9684, 0.4326, 0.9684, 0.4326, 0.9698, 0.4454, 0.9684, 0.4326, 0.9667, 0.4213, 0.9667, 0.4213, 0.9684, 0.4326, 0.9667, 0.4213, 0.9553, 0.3729, 0.9553, 0.3729, 0.9667, 0.4213, 0.04807, 0.3632, 0.03737, 0.4054, 0.03737, 0.4054, 0.04807, 0.3632, 0.9553, 0.3729, 0.9393, 0.3266, 0.9393, 0.3266, 0.9553, 0.3729, 0.06367, 0.3196, 0.04807, 0.3632, 0.04807, 0.3632, 0.06367, 0.3196, 0.9393, 0.3266, 0.9189, 0.2826, 0.9189, 0.2826, 0.9393, 0.3266, 0.08337, 0.2782, 0.06367, 0.3196, 0.06367, 0.3196, 0.08337, 0.2782, 0.9189, 0.2826, 0.8944, 0.2412, 0.8944, 0.2412, 0.9189, 0.2826, 0.1069, 0.2392, 0.08337, 0.2782, 0.08337, 0.2782, 0.1069, 0.2392, 0.8944, 0.2412, 0.8661, 0.2027, 0.8661, 0.2027, 0.8944, 0.2412, 0.134, 0.2028, 0.1069, 0.2392, 0.1069, 0.2392, 0.134, 0.2028, 0.1645, 0.1691, 0.134, 0.2028, 0.134, 0.2028, 0.1645, 0.1691, 0.8661, 0.2027, 0.8342, 0.1673, 0.8342, 0.1673, 0.8661, 0.2027, 0.1979, 0.1385, 0.1645, 0.1691, 0.1645, 0.1691, 0.1979, 0.1385, 0.8342, 0.1673, 0.7989, 0.1353, 0.7989, 0.1353, 0.8342, 0.1673, 0.2341, 0.1112, 0.1979, 0.1385, 0.1979, 0.1385, 0.2341, 0.1112, 0.7989, 0.1353, 0.7606, 0.107, 0.7606, 0.107, 0.7989, 0.1353, 0.2729, 0.08732, 0.2341, 0.1112, 0.2341, 0.1112, 0.2729, 0.08732, 0.7606, 0.107, 0.7194, 0.08258, 0.7194, 0.08258, 0.7606, 0.107, 0.3138, 0.06717, 0.2729, 0.08732, 0.2729, 0.08732, 0.3138, 0.06717, 0.7194, 0.08258, 0.6757, 0.06237, 0.6757, 0.06237, 0.7194, 0.08258, 0.3567, 0.05095, 0.3138, 0.06717, 0.3138, 0.06717, 0.3567, 0.05095, 0.6757, 0.06237, 0.6298, 0.0466, 0.6298, 0.0466, 0.6757, 0.06237, 0.4012, 0.03889, 0.3567, 0.05095, 0.3567, 0.05095, 0.4012, 0.03889, 0.6298, 0.0466, 0.5818, 0.03554, 0.5818, 0.03554, 0.6298, 0.0466, 0.4472, 0.03121, 0.4012, 0.03889, 0.4012, 0.03889, 0.4472, 0.03121, 0.4472, 0.03121, 0.4472, 0.03121, 0.4472, 0.03121, 0.4472, 0.03121, 0.4472, 0.03121, 0.4472, 0.03121, 0.4472, 0.03121, 0.4472, 0.03121, 0.4472, 0.03121, 0.4472, 0.03121, 0.4472, 0.03121, 0.4472, 0.03121, 0.4472, 0.03121, 0.4472, 0.03121, 0.4472, 0.03121, 0.4472, 0.03121, 0.4472, 0.03121, 0.4472, 0.03121, 0.4472, 0.03121, 0.4472, 0.03121, 0.4472, 0.03121, 0.4472, 0.03121, 0.4472, 0.03121, 0.4472, 0.03121, 0.4472, 0.03121, 0.4472, 0.03121, 0.4472, 0.03121, 0.4472, 0.03121, 0.4472, 0.03121, 0.4472, 0.03121, 0.4472, 0.03121, 0.4472, 0.03121, 0.4472, 0.03121, 0.4472, 0.03121, 0.4472, 0.03121, 0.4472, 0.03121, 0.4472, 0.03121, 0.4472, 0.03121, 0.4472, 0.03121, 0.4472, 0.03121, 0.4472, 0.03121, 0.4472, 0.03121, 0.4472, 0.03121, 0.4472, 0.03121, 0.4472, 0.03121, 0.4472, 0.03121, 0.4472, 0.03121, 0.4472, 0.03121, 0.5818, 0.03554, 0.5735, 0.03431, 0.5735, 0.03431, 0.5818, 0.03554, 0.5735, 0.03431, 0.5636, 0.03319, 0.5636, 0.03319, 0.5735, 0.03431, 0.5636, 0.03319, 0.5524, 0.03222, 0.5524, 0.03222, 0.5636, 0.03319, 0.5524, 0.03222, 0.5402, 0.03138, 0.5402, 0.03138, 0.5524, 0.03222, 0.5402, 0.03138, 0.5273, 0.0307, 0.5273, 0.0307, 0.5402, 0.03138, 0.4553, 0.0305, 0.4472, 0.03121, 0.4472, 0.03121, 0.4553, 0.0305, 0.5273, 0.0307, 0.5142, 0.03019, 0.5142, 0.03019, 0.5273, 0.0307, 0.4651, 0.03002, 0.4553, 0.0305, 0.4553, 0.0305, 0.4651, 0.03002, 0.5142, 0.03019, 0.501, 0.02986, 0.501, 0.02986, 0.5142, 0.03019, 0.4762, 0.02976, 0.4651, 0.03002, 0.4651, 0.03002, 0.4762, 0.02976, 0.4883, 0.02971, 0.4762, 0.02976, 0.4762, 0.02976, 0.4883, 0.02971, 0.501, 0.02986, 0.4883, 0.02971, 0.4883, 0.02971, 0.501, 0.02986])
me_path1587.materials.append(mat_svgmat_001)
me_path1587.use_remesh_fix_poles = True
me_path1587.use_remesh_preserve_attributes = False
me_path1587.update()

# ---- objects
ob_path1587 = bpy.data.objects.new('path1587', me_path1587)

# ---- transforms, parenting, visibility, modifiers, constraints
ob_path1587.location = (-0.46, -0.46, 0.0)
ob_path1587.scale = (10.0, 10.0, 50.0)

# ---- collection membership
col_stencil2_svg.objects.link(ob_path1587)

# ---- scene / render settings (as saved in the file)
scene.frame_start = 1; scene.frame_end = 250; scene.frame_set(0)
scene.render.engine = 'BLENDER_EEVEE_NEXT'
scene.cycles.use_denoising = False
scene.cycles.samples = 128
scene.cycles.sampling_pattern = 'TABULATED_SOBOL'
scene.cycles.use_adaptive_sampling = False
scene.cycles.use_light_tree = False
scene.view_settings.view_transform = 'Filmic'
bpy.context.view_layer.update()

# ---- added for rendering (the .blend has no active camera and no usable light): camera, sun
cam_auto = bpy.data.cameras.new('AutoCamera')
cam_auto.lens = 50.0
cam_auto.sensor_width = 36.0
cam_auto.clip_end = 1000.0
ob_auto_camera = bpy.data.objects.new('AutoCamera', cam_auto)
scene.collection.objects.link(ob_auto_camera)
ob_auto_camera.location = (1.20297, -1.4434, 0.962368)
ob_auto_camera.rotation_euler = (1.09748, -7.21219e-08, 0.694738)
scene.camera = ob_auto_camera
light_auto_sun = bpy.data.lights.new('AutoSun', 'SUN')
light_auto_sun.energy = 3.0
light_auto_sun.angle = 0.0523599
ob_auto_sun = bpy.data.objects.new('AutoSun', light_auto_sun)
scene.collection.objects.link(ob_auto_sun)
ob_auto_sun.rotation_euler = (0.872665, 0.174533, 0.523599)
bpy.context.view_layer.update()
